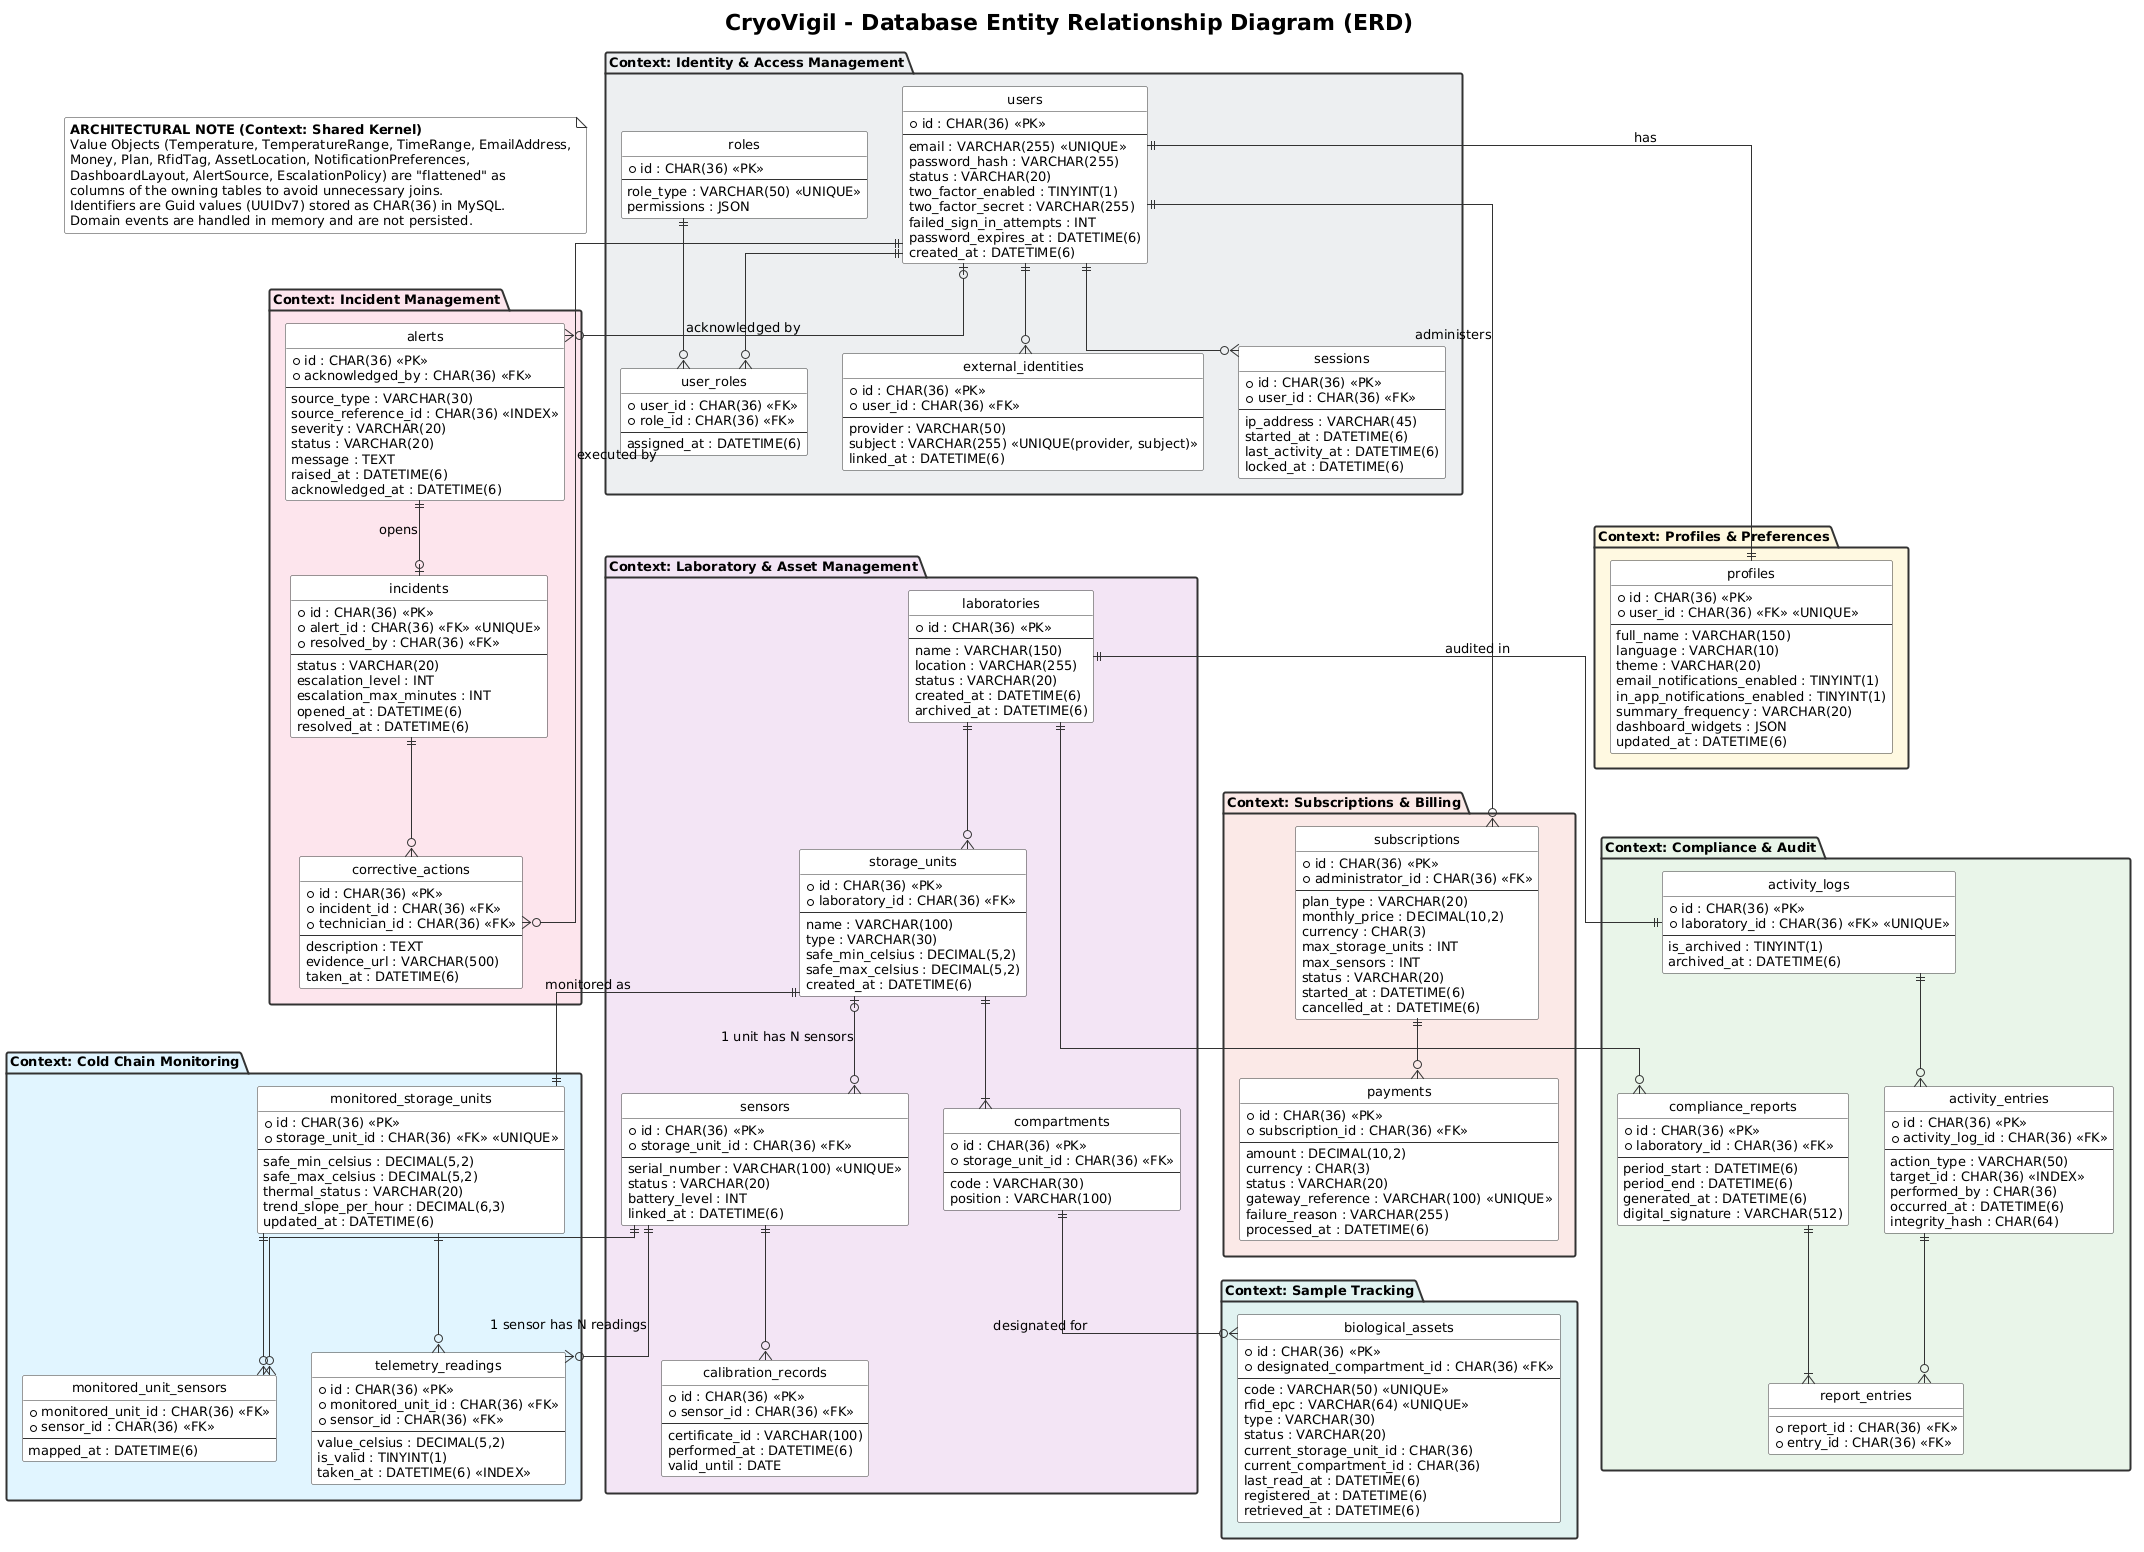

The diagram above was rendered by PlantUML. Its source (embedded in the PNG):
@startuml CryoVigil_Database_ERD
title CryoVigil - Database Entity Relationship Diagram (ERD)
scale max 4000 width

hide circle
skinparam linetype ortho
skinparam shadowing false
skinparam roundCorner 4
skinparam defaultFontSize 13
skinparam titleFontSize 22
skinparam IconPublicColor #000000
skinparam IconPublicBackgroundColor #FFFFFF
skinparam class {
  BackgroundColor White
  BorderColor #333333
  ArrowColor #333333
}
skinparam package {
  BorderColor #333333
  BorderThickness 2
  FontStyle bold
}
skinparam note {
  BackgroundColor White
  BorderColor #333333
}

note as SharedNote
<b>ARCHITECTURAL NOTE (Context: Shared Kernel)</b>
Value Objects (Temperature, TemperatureRange, TimeRange, EmailAddress,
Money, Plan, RfidTag, AssetLocation, NotificationPreferences,
DashboardLayout, AlertSource, EscalationPolicy) are "flattened" as
columns of the owning tables to avoid unnecessary joins.
Identifiers are Guid values (UUIDv7) stored as CHAR(36) in MySQL.
Domain events are handled in memory and are not persisted.
end note

' ================= IDENTITY & ACCESS MANAGEMENT =================
package "Context: Identity & Access Management" #ECEFF1 {
  entity "users" as users {
    + id : CHAR(36) <<PK>>
    --
    email : VARCHAR(255) <<UNIQUE>>
    password_hash : VARCHAR(255)
    status : VARCHAR(20)
    two_factor_enabled : TINYINT(1)
    two_factor_secret : VARCHAR(255)
    failed_sign_in_attempts : INT
    password_expires_at : DATETIME(6)
    created_at : DATETIME(6)
  }
  entity "roles" as roles {
    + id : CHAR(36) <<PK>>
    --
    role_type : VARCHAR(50) <<UNIQUE>>
    permissions : JSON
  }
  entity "user_roles" as user_roles {
    + user_id : CHAR(36) <<FK>>
    + role_id : CHAR(36) <<FK>>
    --
    assigned_at : DATETIME(6)
  }
  entity "external_identities" as external_identities {
    + id : CHAR(36) <<PK>>
    + user_id : CHAR(36) <<FK>>
    --
    provider : VARCHAR(50)
    subject : VARCHAR(255) <<UNIQUE(provider, subject)>>
    linked_at : DATETIME(6)
  }
  entity "sessions" as sessions {
    + id : CHAR(36) <<PK>>
    + user_id : CHAR(36) <<FK>>
    --
    ip_address : VARCHAR(45)
    started_at : DATETIME(6)
    last_activity_at : DATETIME(6)
    locked_at : DATETIME(6)
  }
}

' ================= PROFILES & PREFERENCES =================
package "Context: Profiles & Preferences" #FFF8E1 {
  entity "profiles" as profiles {
    + id : CHAR(36) <<PK>>
    + user_id : CHAR(36) <<FK>> <<UNIQUE>>
    --
    full_name : VARCHAR(150)
    language : VARCHAR(10)
    theme : VARCHAR(20)
    email_notifications_enabled : TINYINT(1)
    in_app_notifications_enabled : TINYINT(1)
    summary_frequency : VARCHAR(20)
    dashboard_widgets : JSON
    updated_at : DATETIME(6)
  }
}

' ================= SUBSCRIPTIONS & BILLING =================
package "Context: Subscriptions & Billing" #FBE9E7 {
  entity "subscriptions" as subscriptions {
    + id : CHAR(36) <<PK>>
    + administrator_id : CHAR(36) <<FK>>
    --
    plan_type : VARCHAR(20)
    monthly_price : DECIMAL(10,2)
    currency : CHAR(3)
    max_storage_units : INT
    max_sensors : INT
    status : VARCHAR(20)
    started_at : DATETIME(6)
    cancelled_at : DATETIME(6)
  }
  entity "payments" as payments {
    + id : CHAR(36) <<PK>>
    + subscription_id : CHAR(36) <<FK>>
    --
    amount : DECIMAL(10,2)
    currency : CHAR(3)
    status : VARCHAR(20)
    gateway_reference : VARCHAR(100) <<UNIQUE>>
    failure_reason : VARCHAR(255)
    processed_at : DATETIME(6)
  }
}

' ================= LABORATORY & ASSET MANAGEMENT =================
package "Context: Laboratory & Asset Management" #F3E5F5 {
  entity "laboratories" as laboratories {
    + id : CHAR(36) <<PK>>
    --
    name : VARCHAR(150)
    location : VARCHAR(255)
    status : VARCHAR(20)
    created_at : DATETIME(6)
    archived_at : DATETIME(6)
  }
  entity "storage_units" as storage_units {
    + id : CHAR(36) <<PK>>
    + laboratory_id : CHAR(36) <<FK>>
    --
    name : VARCHAR(100)
    type : VARCHAR(30)
    safe_min_celsius : DECIMAL(5,2)
    safe_max_celsius : DECIMAL(5,2)
    created_at : DATETIME(6)
  }
  entity "compartments" as compartments {
    + id : CHAR(36) <<PK>>
    + storage_unit_id : CHAR(36) <<FK>>
    --
    code : VARCHAR(30)
    position : VARCHAR(100)
  }
  entity "sensors" as sensors {
    + id : CHAR(36) <<PK>>
    + storage_unit_id : CHAR(36) <<FK>>
    --
    serial_number : VARCHAR(100) <<UNIQUE>>
    status : VARCHAR(20)
    battery_level : INT
    linked_at : DATETIME(6)
  }
  entity "calibration_records" as calibration_records {
    + id : CHAR(36) <<PK>>
    + sensor_id : CHAR(36) <<FK>>
    --
    certificate_id : VARCHAR(100)
    performed_at : DATETIME(6)
    valid_until : DATE
  }
}

' ================= COLD CHAIN MONITORING =================
package "Context: Cold Chain Monitoring" #E1F5FE {
  entity "monitored_storage_units" as monitored_storage_units {
    + id : CHAR(36) <<PK>>
    + storage_unit_id : CHAR(36) <<FK>> <<UNIQUE>>
    --
    safe_min_celsius : DECIMAL(5,2)
    safe_max_celsius : DECIMAL(5,2)
    thermal_status : VARCHAR(20)
    trend_slope_per_hour : DECIMAL(6,3)
    updated_at : DATETIME(6)
  }
  entity "monitored_unit_sensors" as monitored_unit_sensors {
    + monitored_unit_id : CHAR(36) <<FK>>
    + sensor_id : CHAR(36) <<FK>>
    --
    mapped_at : DATETIME(6)
  }
  entity "telemetry_readings" as telemetry_readings {
    + id : CHAR(36) <<PK>>
    + monitored_unit_id : CHAR(36) <<FK>>
    + sensor_id : CHAR(36) <<FK>>
    --
    value_celsius : DECIMAL(5,2)
    is_valid : TINYINT(1)
    taken_at : DATETIME(6) <<INDEX>>
  }
}

' ================= SAMPLE TRACKING =================
package "Context: Sample Tracking" #E0F2F1 {
  entity "biological_assets" as biological_assets {
    + id : CHAR(36) <<PK>>
    + designated_compartment_id : CHAR(36) <<FK>>
    --
    code : VARCHAR(50) <<UNIQUE>>
    rfid_epc : VARCHAR(64) <<UNIQUE>>
    type : VARCHAR(30)
    status : VARCHAR(20)
    current_storage_unit_id : CHAR(36)
    current_compartment_id : CHAR(36)
    last_read_at : DATETIME(6)
    registered_at : DATETIME(6)
    retrieved_at : DATETIME(6)
  }
}

' ================= INCIDENT MANAGEMENT =================
package "Context: Incident Management" #FCE4EC {
  entity "alerts" as alerts {
    + id : CHAR(36) <<PK>>
    + acknowledged_by : CHAR(36) <<FK>>
    --
    source_type : VARCHAR(30)
    source_reference_id : CHAR(36) <<INDEX>>
    severity : VARCHAR(20)
    status : VARCHAR(20)
    message : TEXT
    raised_at : DATETIME(6)
    acknowledged_at : DATETIME(6)
  }
  entity "incidents" as incidents {
    + id : CHAR(36) <<PK>>
    + alert_id : CHAR(36) <<FK>> <<UNIQUE>>
    + resolved_by : CHAR(36) <<FK>>
    --
    status : VARCHAR(20)
    escalation_level : INT
    escalation_max_minutes : INT
    opened_at : DATETIME(6)
    resolved_at : DATETIME(6)
  }
  entity "corrective_actions" as corrective_actions {
    + id : CHAR(36) <<PK>>
    + incident_id : CHAR(36) <<FK>>
    + technician_id : CHAR(36) <<FK>>
    --
    description : TEXT
    evidence_url : VARCHAR(500)
    taken_at : DATETIME(6)
  }
}

' ================= COMPLIANCE & AUDIT =================
package "Context: Compliance & Audit" #E8F5E9 {
  entity "activity_logs" as activity_logs {
    + id : CHAR(36) <<PK>>
    + laboratory_id : CHAR(36) <<FK>> <<UNIQUE>>
    --
    is_archived : TINYINT(1)
    archived_at : DATETIME(6)
  }
  entity "activity_entries" as activity_entries {
    + id : CHAR(36) <<PK>>
    + activity_log_id : CHAR(36) <<FK>>
    --
    action_type : VARCHAR(50)
    target_id : CHAR(36) <<INDEX>>
    performed_by : CHAR(36)
    occurred_at : DATETIME(6)
    integrity_hash : CHAR(64)
  }
  entity "compliance_reports" as compliance_reports {
    + id : CHAR(36) <<PK>>
    + laboratory_id : CHAR(36) <<FK>>
    --
    period_start : DATETIME(6)
    period_end : DATETIME(6)
    generated_at : DATETIME(6)
    digital_signature : VARCHAR(512)
  }
  entity "report_entries" as report_entries {
    + report_id : CHAR(36) <<FK>>
    + entry_id : CHAR(36) <<FK>>
  }
}

' ================= RELATIONSHIPS INSIDE EACH CONTEXT =================
users ||--o{ sessions
users ||--o{ external_identities
users ||--o{ user_roles
roles ||--o{ user_roles

subscriptions ||--o{ payments

laboratories ||--o{ storage_units
storage_units ||--|{ compartments
storage_units |o--o{ sensors : "1 unit has N sensors"
sensors ||--o{ calibration_records

monitored_storage_units ||--o{ monitored_unit_sensors
monitored_storage_units ||--o{ telemetry_readings

alerts ||--o| incidents : "opens"
incidents ||--o{ corrective_actions

activity_logs ||--o{ activity_entries
compliance_reports ||--|{ report_entries
activity_entries ||--o{ report_entries

' ================= RELATIONSHIPS BETWEEN CONTEXTS =================
users ||--|| profiles : "has"
users ||--o{ subscriptions : "administers"
storage_units ||--|| monitored_storage_units : "monitored as"
sensors ||--o{ monitored_unit_sensors
sensors ||--o{ telemetry_readings : "1 sensor has N readings"
compartments ||--o{ biological_assets : "designated for"
users ||--o{ corrective_actions : "executed by"
users |o--o{ alerts : "acknowledged by"
laboratories ||--|| activity_logs : "audited in"
laboratories ||--o{ compliance_reports

' ================= LAYOUT HINTS (invisible links, only affect positioning) =================
profiles -[hidden]down- activity_logs
user_roles -[hidden]down- laboratories
corrective_actions -[hidden]down- monitored_storage_units
payments -[hidden]down- biological_assets

@enduml